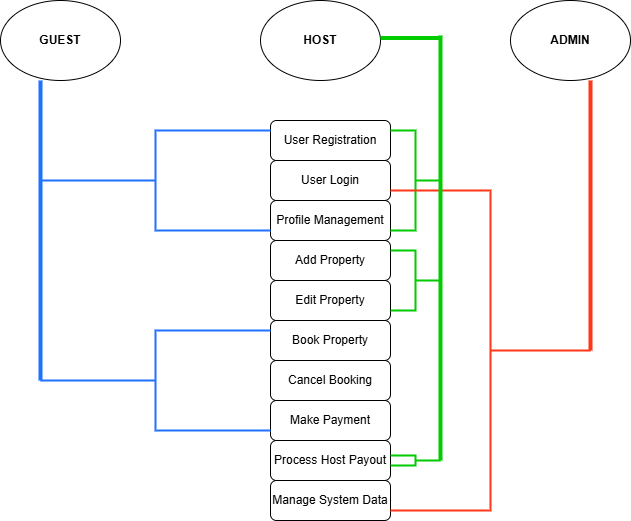

The diagram above was exported from draw.io. Its source (the exported page's mxGraphModel, read from the mxfile embedded in the PNG):
<mxGraphModel dx="1202" dy="664" grid="1" gridSize="10" guides="1" tooltips="1" connect="1" arrows="1" fold="1" page="1" pageScale="1" pageWidth="850" pageHeight="1100" math="0" shadow="0">
  <root>
    <mxCell id="0" />
    <mxCell id="1" parent="0" />
    <mxCell id="diAZYzrctV4E8v-rTI2o-1" value="&lt;b&gt;GUEST&lt;/b&gt;" style="ellipse;whiteSpace=wrap;html=1;" vertex="1" parent="1">
      <mxGeometry x="90" y="40" width="120" height="80" as="geometry" />
    </mxCell>
    <mxCell id="diAZYzrctV4E8v-rTI2o-2" value="&lt;b&gt;HOST&lt;/b&gt;" style="ellipse;whiteSpace=wrap;html=1;" vertex="1" parent="1">
      <mxGeometry x="350" y="40" width="120" height="80" as="geometry" />
    </mxCell>
    <mxCell id="diAZYzrctV4E8v-rTI2o-3" value="&lt;b&gt;ADMIN&lt;/b&gt;" style="ellipse;whiteSpace=wrap;html=1;" vertex="1" parent="1">
      <mxGeometry x="600" y="40" width="120" height="80" as="geometry" />
    </mxCell>
    <mxCell id="diAZYzrctV4E8v-rTI2o-13" value="User Registration" style="rounded=1;whiteSpace=wrap;html=1;" vertex="1" parent="1">
      <mxGeometry x="360" y="160" width="120" height="40" as="geometry" />
    </mxCell>
    <mxCell id="diAZYzrctV4E8v-rTI2o-14" value="User Login" style="rounded=1;whiteSpace=wrap;html=1;" vertex="1" parent="1">
      <mxGeometry x="360" y="200" width="120" height="40" as="geometry" />
    </mxCell>
    <mxCell id="diAZYzrctV4E8v-rTI2o-15" value="Edit Property" style="rounded=1;whiteSpace=wrap;html=1;" vertex="1" parent="1">
      <mxGeometry x="360" y="320" width="120" height="40" as="geometry" />
    </mxCell>
    <mxCell id="diAZYzrctV4E8v-rTI2o-16" value="Book Property" style="rounded=1;whiteSpace=wrap;html=1;" vertex="1" parent="1">
      <mxGeometry x="360" y="360" width="120" height="40" as="geometry" />
    </mxCell>
    <mxCell id="diAZYzrctV4E8v-rTI2o-17" value="Cancel Booking" style="rounded=1;whiteSpace=wrap;html=1;" vertex="1" parent="1">
      <mxGeometry x="360" y="400" width="120" height="40" as="geometry" />
    </mxCell>
    <mxCell id="diAZYzrctV4E8v-rTI2o-18" value="Add Property" style="rounded=1;whiteSpace=wrap;html=1;" vertex="1" parent="1">
      <mxGeometry x="360" y="280" width="120" height="40" as="geometry" />
    </mxCell>
    <mxCell id="diAZYzrctV4E8v-rTI2o-19" value="Profile Management" style="rounded=1;whiteSpace=wrap;html=1;" vertex="1" parent="1">
      <mxGeometry x="360" y="240" width="120" height="40" as="geometry" />
    </mxCell>
    <mxCell id="diAZYzrctV4E8v-rTI2o-20" value="Process Host Payout" style="rounded=1;whiteSpace=wrap;html=1;" vertex="1" parent="1">
      <mxGeometry x="360" y="480" width="120" height="40" as="geometry" />
    </mxCell>
    <mxCell id="diAZYzrctV4E8v-rTI2o-21" value="Manage System Data" style="rounded=1;whiteSpace=wrap;html=1;" vertex="1" parent="1">
      <mxGeometry x="360" y="520" width="120" height="40" as="geometry" />
    </mxCell>
    <mxCell id="diAZYzrctV4E8v-rTI2o-22" value="Make Payment" style="rounded=1;whiteSpace=wrap;html=1;" vertex="1" parent="1">
      <mxGeometry x="360" y="440" width="120" height="40" as="geometry" />
    </mxCell>
    <mxCell id="diAZYzrctV4E8v-rTI2o-27" value="" style="strokeWidth=2;html=1;shape=mxgraph.flowchart.annotation_2;align=left;labelPosition=right;pointerEvents=1;strokeColor=#1F71FF;" vertex="1" parent="1">
      <mxGeometry x="130" y="370" width="230" height="100" as="geometry" />
    </mxCell>
    <mxCell id="diAZYzrctV4E8v-rTI2o-28" value="" style="strokeWidth=2;html=1;shape=mxgraph.flowchart.annotation_2;align=left;labelPosition=right;pointerEvents=1;strokeColor=#1F71FF;" vertex="1" parent="1">
      <mxGeometry x="130" y="170" width="230" height="100" as="geometry" />
    </mxCell>
    <mxCell id="diAZYzrctV4E8v-rTI2o-30" value="" style="strokeWidth=2;html=1;shape=mxgraph.flowchart.annotation_2;align=left;labelPosition=right;pointerEvents=1;direction=west;strokeColor=#00CC00;" vertex="1" parent="1">
      <mxGeometry x="480" y="170" width="50" height="100" as="geometry" />
    </mxCell>
    <mxCell id="diAZYzrctV4E8v-rTI2o-31" value="" style="strokeWidth=2;html=1;shape=mxgraph.flowchart.annotation_2;align=left;labelPosition=right;pointerEvents=1;direction=west;strokeColor=#00CC00;" vertex="1" parent="1">
      <mxGeometry x="480" y="290" width="50" height="60" as="geometry" />
    </mxCell>
    <mxCell id="diAZYzrctV4E8v-rTI2o-32" value="" style="strokeWidth=2;html=1;shape=mxgraph.flowchart.annotation_2;align=left;labelPosition=right;pointerEvents=1;direction=west;strokeColor=#00CC00;" vertex="1" parent="1">
      <mxGeometry x="480" y="495" width="50" height="10" as="geometry" />
    </mxCell>
    <mxCell id="diAZYzrctV4E8v-rTI2o-33" value="" style="strokeWidth=2;html=1;shape=mxgraph.flowchart.annotation_2;align=left;labelPosition=right;pointerEvents=1;direction=west;strokeColor=#FF3617;" vertex="1" parent="1">
      <mxGeometry x="480" y="230" width="200" height="320" as="geometry" />
    </mxCell>
    <mxCell id="diAZYzrctV4E8v-rTI2o-34" value="" style="line;strokeWidth=4;direction=south;html=1;perimeter=backbonePerimeter;points=[];outlineConnect=0;strokeColor=#1F71FF;" vertex="1" parent="1">
      <mxGeometry x="120" y="120" width="20" height="300" as="geometry" />
    </mxCell>
    <mxCell id="diAZYzrctV4E8v-rTI2o-35" value="" style="line;strokeWidth=4;direction=south;html=1;perimeter=backbonePerimeter;points=[];outlineConnect=0;strokeColor=#FF3617;" vertex="1" parent="1">
      <mxGeometry x="670" y="120" width="20" height="270" as="geometry" />
    </mxCell>
    <mxCell id="diAZYzrctV4E8v-rTI2o-36" value="" style="line;strokeWidth=4;direction=south;html=1;perimeter=backbonePerimeter;points=[];outlineConnect=0;strokeColor=#00CC00;" vertex="1" parent="1">
      <mxGeometry x="520" y="75" width="20" height="425" as="geometry" />
    </mxCell>
    <mxCell id="diAZYzrctV4E8v-rTI2o-37" value="" style="line;strokeWidth=4;html=1;perimeter=backbonePerimeter;points=[[0,0.5,0,0,0]];outlineConnect=0;strokeColor=#00CC00;" vertex="1" parent="1">
      <mxGeometry x="470" y="70" width="60" height="15" as="geometry" />
    </mxCell>
  </root>
</mxGraphModel>